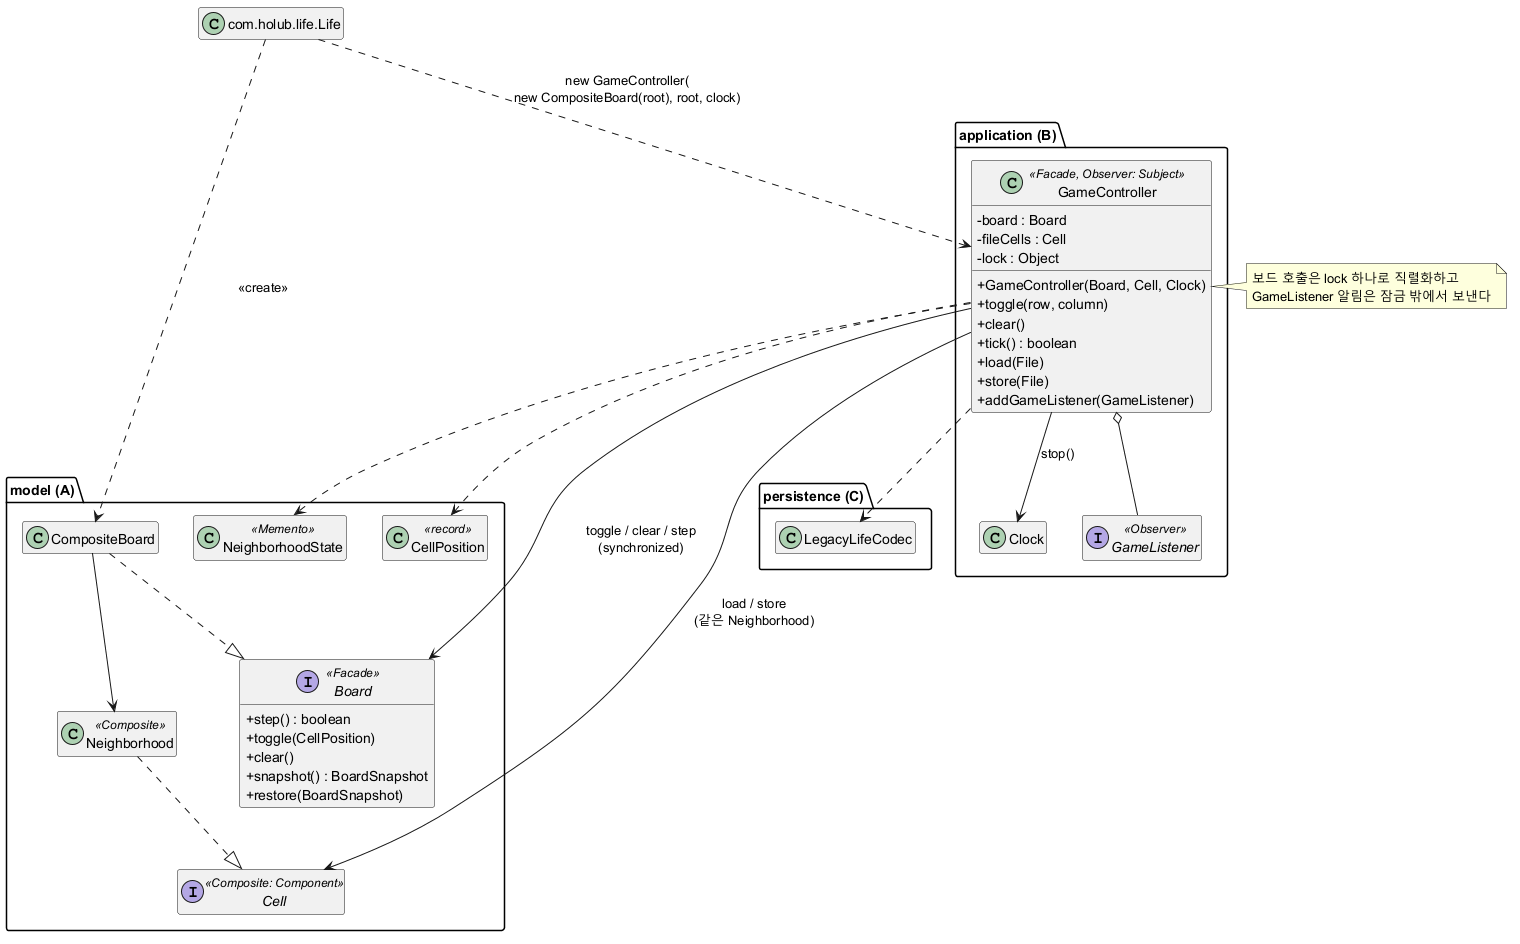

The diagram above was rendered by PlantUML. Its source (embedded in the PNG):
@startuml 004-after
' #55: GameController가 A의 Board(Facade)로 편집·진행, 파일은 기존 Cell Memento 경로.
skinparam classAttributeIconSize 0
hide empty members

package "application (B)" {
  class GameController <<Facade, Observer: Subject>> {
    - board : Board
    - fileCells : Cell
    - lock : Object
    + GameController(Board, Cell, Clock)
    + toggle(row, column)
    + clear()
    + tick() : boolean
    + load(File)
    + store(File)
    + addGameListener(GameListener)
  }
  class Clock
  interface GameListener <<Observer>>
}

package "model (A)" {
  interface Board <<Facade>> {
    + step() : boolean
    + toggle(CellPosition)
    + clear()
    + snapshot() : BoardSnapshot
    + restore(BoardSnapshot)
  }
  class CompositeBoard
  class Neighborhood <<Composite>>
  interface Cell <<Composite: Component>>
  class CellPosition <<record>>
  class NeighborhoodState <<Memento>>
}

package "persistence (C)" {
  class LegacyLifeCodec
}

class "com.holub.life.Life" as Life

CompositeBoard ..|> Board
CompositeBoard --> Neighborhood
Neighborhood ..|> Cell
GameController --> Board : toggle / clear / step\n(synchronized)
GameController --> Cell : load / store\n(같은 Neighborhood)
GameController ..> CellPosition
GameController ..> NeighborhoodState
GameController ..> LegacyLifeCodec
GameController --> Clock : stop()
GameController o-- GameListener
Life ..> CompositeBoard : <<create>>
Life ..> GameController : new GameController(\nnew CompositeBoard(root), root, clock)

note right of GameController
  보드 호출은 lock 하나로 직렬화하고
  GameListener 알림은 잠금 밖에서 보낸다
end note
@enduml